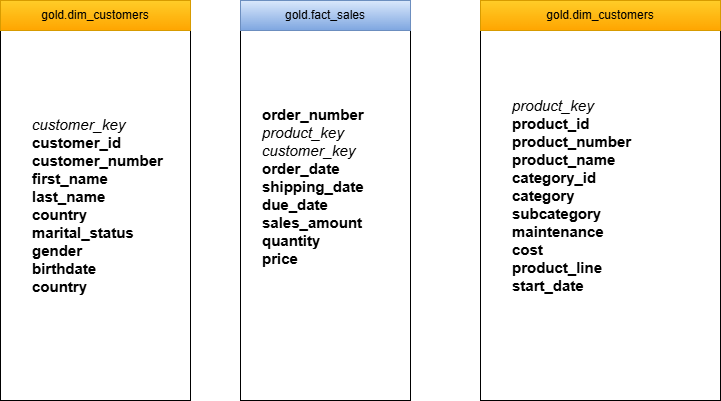

The diagram above was exported from draw.io. Its source (the exported page's mxGraphModel, read from the mxfile embedded in the PNG):
<mxGraphModel dx="1371" dy="758" grid="1" gridSize="10" guides="1" tooltips="1" connect="1" arrows="1" fold="1" page="1" pageScale="1" pageWidth="827" pageHeight="1169" math="0" shadow="0">
  <root>
    <mxCell id="0" />
    <mxCell id="1" parent="0" />
    <mxCell id="0lG-gEBOgblAVwTK75ES-93" value="" style="rounded=0;whiteSpace=wrap;html=1;" vertex="1" parent="1">
      <mxGeometry x="40" y="80" width="190" height="400" as="geometry" />
    </mxCell>
    <mxCell id="0lG-gEBOgblAVwTK75ES-94" value="" style="rounded=0;whiteSpace=wrap;html=1;" vertex="1" parent="1">
      <mxGeometry x="280" y="80" width="170" height="400" as="geometry" />
    </mxCell>
    <mxCell id="0lG-gEBOgblAVwTK75ES-95" value="" style="rounded=0;whiteSpace=wrap;html=1;" vertex="1" parent="1">
      <mxGeometry x="520" y="80" width="240" height="400" as="geometry" />
    </mxCell>
    <mxCell id="0lG-gEBOgblAVwTK75ES-97" value="gold.dim_customers" style="text;html=1;whiteSpace=wrap;strokeColor=#d79b00;fillColor=#ffcd28;align=center;verticalAlign=middle;rounded=0;gradientColor=#ffa500;" vertex="1" parent="1">
      <mxGeometry x="40" y="80" width="190" height="30" as="geometry" />
    </mxCell>
    <mxCell id="0lG-gEBOgblAVwTK75ES-98" value="gold.fact_sales" style="text;html=1;whiteSpace=wrap;strokeColor=#6c8ebf;fillColor=#dae8fc;align=center;verticalAlign=middle;rounded=0;gradientColor=#7ea6e0;" vertex="1" parent="1">
      <mxGeometry x="280" y="80" width="170" height="30" as="geometry" />
    </mxCell>
    <mxCell id="0lG-gEBOgblAVwTK75ES-99" value="gold.dim_customers" style="text;html=1;whiteSpace=wrap;strokeColor=#d79b00;fillColor=#ffcd28;align=center;verticalAlign=middle;rounded=0;gradientColor=#ffa500;" vertex="1" parent="1">
      <mxGeometry x="520" y="80" width="240" height="30" as="geometry" />
    </mxCell>
    <mxCell id="0lG-gEBOgblAVwTK75ES-100" value="&lt;font style=&quot;font-size: 15px;&quot;&gt;&lt;i&gt;customer_key&lt;/i&gt;&lt;/font&gt;&lt;div&gt;&lt;b&gt;&lt;font style=&quot;font-size: 15px;&quot;&gt;customer_id&lt;/font&gt;&lt;/b&gt;&lt;/div&gt;&lt;div&gt;&lt;b&gt;&lt;font style=&quot;font-size: 15px;&quot;&gt;customer_number&lt;/font&gt;&lt;/b&gt;&lt;/div&gt;&lt;div&gt;&lt;b&gt;&lt;font style=&quot;font-size: 15px;&quot;&gt;first_name&lt;/font&gt;&lt;/b&gt;&lt;/div&gt;&lt;div&gt;&lt;b&gt;&lt;font style=&quot;font-size: 15px;&quot;&gt;last_name&lt;/font&gt;&lt;/b&gt;&lt;/div&gt;&lt;div&gt;&lt;b&gt;&lt;font style=&quot;font-size: 15px;&quot;&gt;country&lt;/font&gt;&lt;/b&gt;&lt;/div&gt;&lt;div&gt;&lt;b&gt;&lt;font style=&quot;font-size: 15px;&quot;&gt;marital_status&lt;/font&gt;&lt;/b&gt;&lt;/div&gt;&lt;div&gt;&lt;b&gt;&lt;font style=&quot;font-size: 15px;&quot;&gt;gender&lt;/font&gt;&lt;/b&gt;&lt;/div&gt;&lt;div&gt;&lt;b&gt;&lt;font style=&quot;font-size: 15px;&quot;&gt;birthdate&lt;/font&gt;&lt;/b&gt;&lt;/div&gt;&lt;div&gt;&lt;b&gt;&lt;font style=&quot;font-size: 15px;&quot;&gt;country&lt;/font&gt;&lt;/b&gt;&lt;/div&gt;" style="text;html=1;whiteSpace=wrap;strokeColor=none;fillColor=none;align=left;verticalAlign=middle;rounded=0;" vertex="1" parent="1">
      <mxGeometry x="70" y="130" width="150" height="310" as="geometry" />
    </mxCell>
    <mxCell id="0lG-gEBOgblAVwTK75ES-101" value="&lt;span style=&quot;font-size: 15px;&quot;&gt;&lt;b&gt;order_number&lt;/b&gt;&lt;/span&gt;&lt;div&gt;&lt;span style=&quot;font-size: 15px;&quot;&gt;&lt;i&gt;product_key&lt;/i&gt;&lt;/span&gt;&lt;/div&gt;&lt;div&gt;&lt;span style=&quot;font-size: 15px;&quot;&gt;&lt;i&gt;customer_key&lt;/i&gt;&lt;/span&gt;&lt;/div&gt;&lt;div&gt;&lt;span style=&quot;font-size: 15px;&quot;&gt;&lt;b&gt;order_date&lt;/b&gt;&lt;/span&gt;&lt;/div&gt;&lt;div&gt;&lt;span style=&quot;font-size: 15px;&quot;&gt;&lt;b&gt;shipping_date&lt;/b&gt;&lt;/span&gt;&lt;/div&gt;&lt;div&gt;&lt;span style=&quot;font-size: 15px;&quot;&gt;&lt;b&gt;due_date&lt;/b&gt;&lt;/span&gt;&lt;/div&gt;&lt;div&gt;&lt;span style=&quot;font-size: 15px;&quot;&gt;&lt;b&gt;sales_amount&lt;/b&gt;&lt;/span&gt;&lt;/div&gt;&lt;div&gt;&lt;span style=&quot;font-size: 15px;&quot;&gt;&lt;b&gt;quantity&lt;/b&gt;&lt;/span&gt;&lt;/div&gt;&lt;div&gt;&lt;span style=&quot;font-size: 15px;&quot;&gt;&lt;b&gt;price&lt;/b&gt;&lt;/span&gt;&lt;/div&gt;&lt;div&gt;&lt;span style=&quot;font-size: 15px;&quot;&gt;&lt;b&gt;&lt;br&gt;&lt;/b&gt;&lt;/span&gt;&lt;/div&gt;" style="text;html=1;whiteSpace=wrap;strokeColor=none;fillColor=none;align=left;verticalAlign=middle;rounded=0;" vertex="1" parent="1">
      <mxGeometry x="300" y="120" width="150" height="310" as="geometry" />
    </mxCell>
    <mxCell id="0lG-gEBOgblAVwTK75ES-102" value="&lt;div&gt;&lt;span style=&quot;font-size: 15px;&quot;&gt;&lt;i&gt;product_key&lt;/i&gt;&lt;/span&gt;&lt;/div&gt;&lt;div&gt;&lt;span style=&quot;font-size: 15px;&quot;&gt;&lt;b&gt;product_id&lt;/b&gt;&lt;/span&gt;&lt;/div&gt;&lt;div&gt;&lt;span style=&quot;font-size: 15px;&quot;&gt;&lt;b&gt;product_number&lt;/b&gt;&lt;/span&gt;&lt;/div&gt;&lt;div&gt;&lt;span style=&quot;font-size: 15px;&quot;&gt;&lt;b&gt;product_name&lt;/b&gt;&lt;/span&gt;&lt;/div&gt;&lt;div&gt;&lt;span style=&quot;font-size: 15px;&quot;&gt;&lt;b&gt;category_id&lt;/b&gt;&lt;/span&gt;&lt;/div&gt;&lt;div&gt;&lt;span style=&quot;font-size: 15px;&quot;&gt;&lt;b&gt;category&lt;/b&gt;&lt;/span&gt;&lt;/div&gt;&lt;div&gt;&lt;span style=&quot;font-size: 15px;&quot;&gt;&lt;b&gt;subcategory&lt;/b&gt;&lt;/span&gt;&lt;/div&gt;&lt;div&gt;&lt;span style=&quot;font-size: 15px;&quot;&gt;&lt;b&gt;maintenance&lt;/b&gt;&lt;/span&gt;&lt;/div&gt;&lt;div&gt;&lt;span style=&quot;font-size: 15px;&quot;&gt;&lt;b&gt;cost&lt;/b&gt;&lt;/span&gt;&lt;/div&gt;&lt;div&gt;&lt;span style=&quot;font-size: 15px;&quot;&gt;&lt;b&gt;product_line&lt;/b&gt;&lt;/span&gt;&lt;/div&gt;&lt;div&gt;&lt;span style=&quot;font-size: 15px;&quot;&gt;&lt;b&gt;start_date&lt;/b&gt;&lt;/span&gt;&lt;/div&gt;" style="text;html=1;whiteSpace=wrap;strokeColor=none;fillColor=none;align=left;verticalAlign=middle;rounded=0;" vertex="1" parent="1">
      <mxGeometry x="550" y="120" width="150" height="310" as="geometry" />
    </mxCell>
  </root>
</mxGraphModel>